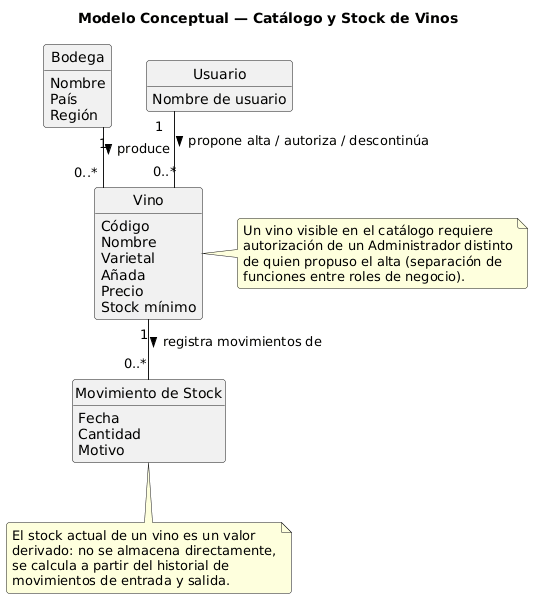

The diagram above was rendered by PlantUML. Its source (embedded in the PNG):
@startuml ModeloConceptual_CatalogoStock

title Modelo Conceptual — Catálogo y Stock de Vinos

skinparam shadowing false
skinparam roundcorner 6
skinparam classAttributeIconSize 0
skinparam linetype ortho
hide circle
hide methods

class Bodega {
  Nombre
  País
  Región
}

class Vino {
  Código
  Nombre
  Varietal
  Añada
  Precio
  Stock mínimo
  Estado (Activo / Descontinuado)
}

class "Movimiento de Stock" as MovimientoStock {
  Fecha
  Tipo (Entrada / Salida)
  Cantidad
  Motivo
}

class Usuario {
  Nombre de usuario
}

Bodega "1" -- "0..*" Vino             : produce >
Vino   "1" -- "0..*" MovimientoStock  : registra movimientos de >
Usuario "1" -- "0..*" Vino            : propone alta / autoriza / descontinúa >

note right of Vino
  Un vino visible en el catálogo requiere
  autorización de un Administrador distinto
  de quien propuso el alta (separación de
  funciones entre roles de negocio).
end note

note bottom of MovimientoStock
  El stock actual de un vino es un valor
  derivado: no se almacena directamente,
  se calcula a partir del historial de
  movimientos de entrada y salida.
end note

@enduml